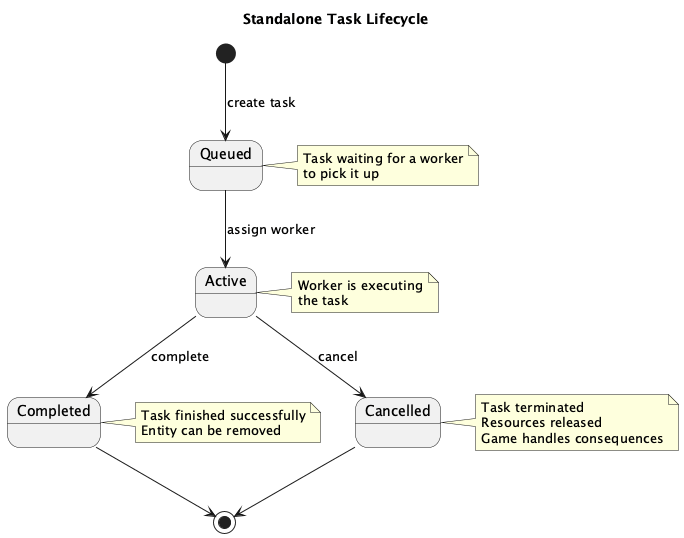

The diagram above was rendered by PlantUML. Its source (embedded in the PNG):
@startuml task_lifecycle
title Standalone Task Lifecycle

[*] --> Queued : create task

Queued --> Active : assign worker
Active --> Completed : complete
Active --> Cancelled : cancel

Completed --> [*]
Cancelled --> [*]

note right of Queued
  Task waiting for a worker
  to pick it up
end note

note right of Active
  Worker is executing
  the task
end note

note right of Completed
  Task finished successfully
  Entity can be removed
end note

note right of Cancelled
  Task terminated
  Resources released
  Game handles consequences
end note

@enduml